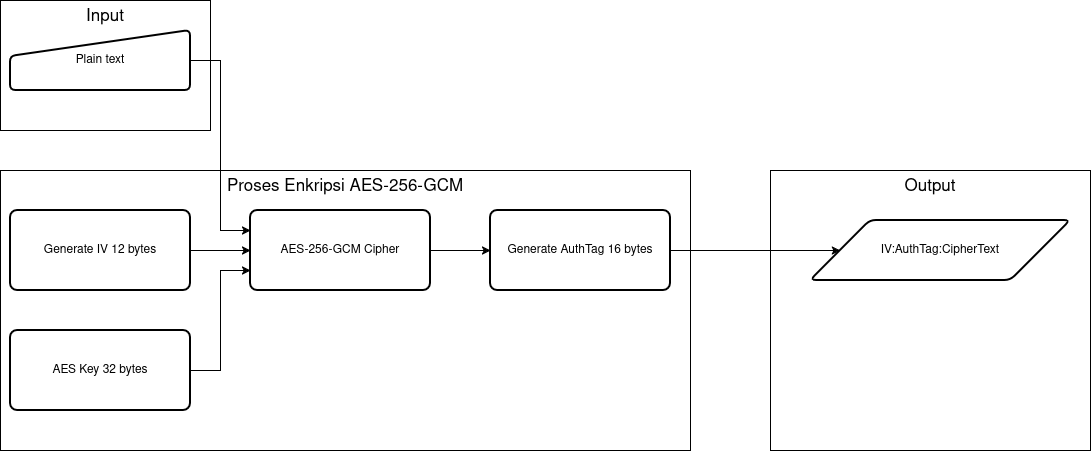

The diagram above was exported from draw.io. Its source (the exported page's mxGraphModel, read from the mxfile embedded in the PNG):
<mxGraphModel dx="1714" dy="1140" grid="1" gridSize="10" guides="1" tooltips="1" connect="1" arrows="1" fold="1" page="1" pageScale="1" pageWidth="850" pageHeight="1100" math="0" shadow="0">
  <root>
    <mxCell id="0" />
    <mxCell id="1" parent="0" />
    <mxCell id="LawKEr16GCoXYAM1ngB_-22" parent="1" style="rounded=0;whiteSpace=wrap;html=1;verticalAlign=top;" value="&lt;font style=&quot;font-size: 17px;&quot;&gt;Input&lt;/font&gt;" vertex="1">
      <mxGeometry height="130" width="210" x="230" y="70" as="geometry" />
    </mxCell>
    <mxCell id="LawKEr16GCoXYAM1ngB_-21" parent="1" style="rounded=0;whiteSpace=wrap;html=1;verticalAlign=top;" value="&lt;font style=&quot;font-size: 17px;&quot;&gt;Output&lt;/font&gt;" vertex="1">
      <mxGeometry height="280" width="320" x="1000" y="240" as="geometry" />
    </mxCell>
    <mxCell id="LawKEr16GCoXYAM1ngB_-20" parent="1" style="rounded=0;whiteSpace=wrap;html=1;verticalAlign=top;" value="&lt;font style=&quot;font-size: 17px;&quot;&gt;Proses Enkripsi AES-256-GCM&lt;/font&gt;" vertex="1">
      <mxGeometry height="280" width="690" x="230" y="240" as="geometry" />
    </mxCell>
    <mxCell id="LawKEr16GCoXYAM1ngB_-9" edge="1" parent="1" source="LawKEr16GCoXYAM1ngB_-2" style="edgeStyle=orthogonalEdgeStyle;rounded=0;orthogonalLoop=1;jettySize=auto;html=1;exitX=1;exitY=0.5;exitDx=0;exitDy=0;entryX=0;entryY=0.25;entryDx=0;entryDy=0;" target="LawKEr16GCoXYAM1ngB_-5">
      <mxGeometry relative="1" as="geometry" />
    </mxCell>
    <mxCell id="LawKEr16GCoXYAM1ngB_-2" parent="1" style="html=1;strokeWidth=2;shape=manualInput;whiteSpace=wrap;rounded=1;size=26;arcSize=11;verticalAlign=middle;" value="Plain text" vertex="1">
      <mxGeometry height="60" width="180" x="240" y="100" as="geometry" />
    </mxCell>
    <mxCell id="LawKEr16GCoXYAM1ngB_-10" edge="1" parent="1" source="LawKEr16GCoXYAM1ngB_-3" style="edgeStyle=orthogonalEdgeStyle;rounded=0;orthogonalLoop=1;jettySize=auto;html=1;exitX=1;exitY=0.5;exitDx=0;exitDy=0;entryX=0;entryY=0.5;entryDx=0;entryDy=0;" target="LawKEr16GCoXYAM1ngB_-5">
      <mxGeometry relative="1" as="geometry" />
    </mxCell>
    <mxCell id="LawKEr16GCoXYAM1ngB_-3" parent="1" style="rounded=1;whiteSpace=wrap;html=1;absoluteArcSize=1;arcSize=14;strokeWidth=2;" value="Generate IV 12 bytes" vertex="1">
      <mxGeometry height="80" width="180" x="240" y="280" as="geometry" />
    </mxCell>
    <mxCell id="LawKEr16GCoXYAM1ngB_-11" edge="1" parent="1" source="LawKEr16GCoXYAM1ngB_-4" style="edgeStyle=orthogonalEdgeStyle;rounded=0;orthogonalLoop=1;jettySize=auto;html=1;exitX=1;exitY=0.5;exitDx=0;exitDy=0;entryX=0;entryY=0.75;entryDx=0;entryDy=0;" target="LawKEr16GCoXYAM1ngB_-5">
      <mxGeometry relative="1" as="geometry" />
    </mxCell>
    <mxCell id="LawKEr16GCoXYAM1ngB_-4" parent="1" style="rounded=1;whiteSpace=wrap;html=1;absoluteArcSize=1;arcSize=14;strokeWidth=2;" value="AES Key 32 bytes" vertex="1">
      <mxGeometry height="80" width="180" x="240" y="400" as="geometry" />
    </mxCell>
    <mxCell id="LawKEr16GCoXYAM1ngB_-12" edge="1" parent="1" source="LawKEr16GCoXYAM1ngB_-5" style="edgeStyle=orthogonalEdgeStyle;rounded=0;orthogonalLoop=1;jettySize=auto;html=1;exitX=1;exitY=0.5;exitDx=0;exitDy=0;entryX=0;entryY=0.5;entryDx=0;entryDy=0;" target="LawKEr16GCoXYAM1ngB_-6">
      <mxGeometry relative="1" as="geometry" />
    </mxCell>
    <mxCell id="LawKEr16GCoXYAM1ngB_-5" parent="1" style="rounded=1;whiteSpace=wrap;html=1;absoluteArcSize=1;arcSize=14;strokeWidth=2;" value="AES-256-GCM Cipher" vertex="1">
      <mxGeometry height="80" width="180" x="480" y="280" as="geometry" />
    </mxCell>
    <mxCell id="LawKEr16GCoXYAM1ngB_-13" edge="1" parent="1" source="LawKEr16GCoXYAM1ngB_-6" style="edgeStyle=orthogonalEdgeStyle;rounded=0;orthogonalLoop=1;jettySize=auto;html=1;exitX=1;exitY=0.5;exitDx=0;exitDy=0;entryX=0;entryY=0.5;entryDx=0;entryDy=0;" target="LawKEr16GCoXYAM1ngB_-8">
      <mxGeometry relative="1" as="geometry" />
    </mxCell>
    <mxCell id="LawKEr16GCoXYAM1ngB_-6" parent="1" style="rounded=1;whiteSpace=wrap;html=1;absoluteArcSize=1;arcSize=14;strokeWidth=2;" value="Generate AuthTag 16 bytes" vertex="1">
      <mxGeometry height="80" width="180" x="720" y="280" as="geometry" />
    </mxCell>
    <mxCell id="LawKEr16GCoXYAM1ngB_-8" parent="1" style="shape=parallelogram;html=1;strokeWidth=2;perimeter=parallelogramPerimeter;whiteSpace=wrap;rounded=1;arcSize=12;size=0.23;" value="IV:AuthTag:CipherText" vertex="1">
      <mxGeometry height="60" width="260" x="1040" y="290" as="geometry" />
    </mxCell>
  </root>
</mxGraphModel>